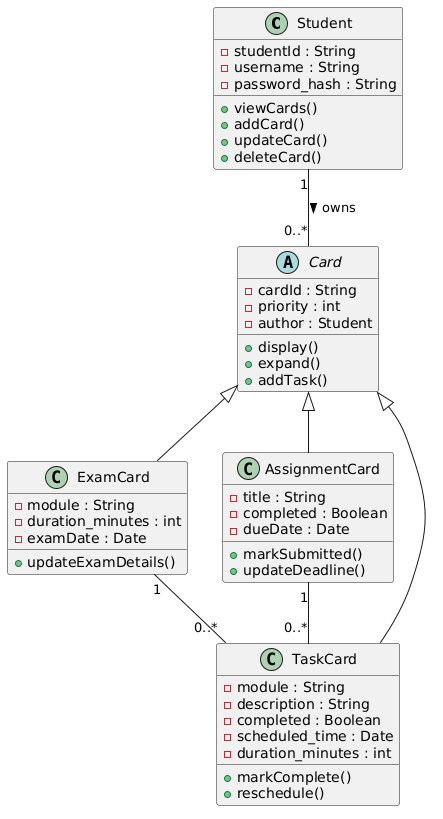

The diagram above was rendered by PlantUML. Its source (embedded in the PNG):
@startuml
class Student {
  - studentId : String
  - username : String
  - password_hash : String
  + viewCards()
  + addCard()
  + updateCard()
  + deleteCard()
}

abstract class Card {
  - cardId : String
  - priority : int
  - author : Student
  + display()
  + expand()
  + addTask()
}

class ExamCard {
  - module : String
  - duration_minutes : int
  - examDate : Date
  + updateExamDetails()
}

class AssignmentCard {
  - title : String
  - completed : Boolean
  - dueDate : Date
  + markSubmitted()
  + updateDeadline()
}

class TaskCard {
  - module : String
  - description : String
  - completed : Boolean
  - scheduled_time : Date
  - duration_minutes : int
  + markComplete()
  + reschedule()
}

Card <|-- ExamCard
Card <|-- TaskCard
Card <|-- AssignmentCard

Student "1" -- "0..*" Card : owns >

ExamCard "1" -- "0..*" TaskCard
AssignmentCard "1" -- "0..*" TaskCard
@enduml